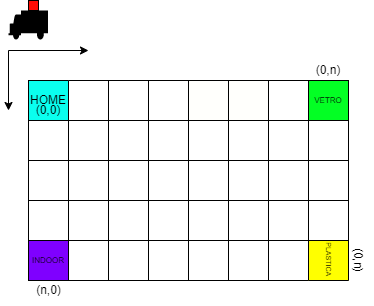

The diagram above was exported from draw.io. Its source (the exported page's mxGraphModel, read from the mxfile embedded in the PNG):
<mxGraphModel dx="1038" dy="481" grid="1" gridSize="10" guides="1" tooltips="1" connect="1" arrows="1" fold="1" page="1" pageScale="1" pageWidth="827" pageHeight="1169" math="0" shadow="0">
  <root>
    <mxCell id="0" />
    <mxCell id="1" parent="0" />
    <mxCell id="RqizObmslBFMnjJKwLmb-3" value="HOME" style="whiteSpace=wrap;html=1;aspect=fixed;rotation=0;fillColor=#0AFFEF;" parent="1" vertex="1">
      <mxGeometry x="120" y="240" width="40" height="40" as="geometry" />
    </mxCell>
    <mxCell id="RqizObmslBFMnjJKwLmb-4" value="" style="whiteSpace=wrap;html=1;aspect=fixed;rotation=-180;" parent="1" vertex="1">
      <mxGeometry x="160" y="240" width="40" height="40" as="geometry" />
    </mxCell>
    <mxCell id="RqizObmslBFMnjJKwLmb-5" value="" style="whiteSpace=wrap;html=1;aspect=fixed;" parent="1" vertex="1">
      <mxGeometry x="200" y="240" width="40" height="40" as="geometry" />
    </mxCell>
    <mxCell id="RqizObmslBFMnjJKwLmb-6" value="" style="whiteSpace=wrap;html=1;aspect=fixed;" parent="1" vertex="1">
      <mxGeometry x="240" y="240" width="40" height="40" as="geometry" />
    </mxCell>
    <mxCell id="RqizObmslBFMnjJKwLmb-7" value="" style="whiteSpace=wrap;html=1;aspect=fixed;fillColor=#FFFFFC;" parent="1" vertex="1">
      <mxGeometry x="280" y="240" width="40" height="40" as="geometry" />
    </mxCell>
    <mxCell id="RqizObmslBFMnjJKwLmb-9" value="" style="whiteSpace=wrap;html=1;aspect=fixed;fillColor=#FFFFFC;" parent="1" vertex="1">
      <mxGeometry x="320" y="240" width="40" height="40" as="geometry" />
    </mxCell>
    <mxCell id="RqizObmslBFMnjJKwLmb-12" value="VETRO" style="rounded=0;whiteSpace=wrap;html=1;fillColor=#03FF24;fontSize=8;" parent="1" vertex="1">
      <mxGeometry x="400" y="240" width="40" height="40" as="geometry" />
    </mxCell>
    <mxCell id="RqizObmslBFMnjJKwLmb-15" value="" style="whiteSpace=wrap;html=1;aspect=fixed;fillColor=#FFFFFF;" parent="1" vertex="1">
      <mxGeometry x="120" y="280" width="40" height="40" as="geometry" />
    </mxCell>
    <mxCell id="RqizObmslBFMnjJKwLmb-16" value="" style="whiteSpace=wrap;html=1;aspect=fixed;fillColor=#FFFFFF;" parent="1" vertex="1">
      <mxGeometry x="160" y="280" width="40" height="40" as="geometry" />
    </mxCell>
    <mxCell id="RqizObmslBFMnjJKwLmb-17" value="" style="whiteSpace=wrap;html=1;aspect=fixed;fillColor=#FFFFFF;" parent="1" vertex="1">
      <mxGeometry x="200" y="280" width="40" height="40" as="geometry" />
    </mxCell>
    <mxCell id="RqizObmslBFMnjJKwLmb-18" value="" style="whiteSpace=wrap;html=1;aspect=fixed;fillColor=#FFFFFF;" parent="1" vertex="1">
      <mxGeometry x="240" y="280" width="40" height="40" as="geometry" />
    </mxCell>
    <mxCell id="RqizObmslBFMnjJKwLmb-19" value="" style="whiteSpace=wrap;html=1;aspect=fixed;fillColor=#FFFFFF;" parent="1" vertex="1">
      <mxGeometry x="360" y="280" width="40" height="40" as="geometry" />
    </mxCell>
    <mxCell id="RqizObmslBFMnjJKwLmb-20" value="" style="whiteSpace=wrap;html=1;aspect=fixed;fillColor=#FFFFFF;" parent="1" vertex="1">
      <mxGeometry x="320" y="280" width="40" height="40" as="geometry" />
    </mxCell>
    <mxCell id="RqizObmslBFMnjJKwLmb-21" value="" style="whiteSpace=wrap;html=1;aspect=fixed;fillColor=#FFFFFF;" parent="1" vertex="1">
      <mxGeometry x="280" y="280" width="40" height="40" as="geometry" />
    </mxCell>
    <mxCell id="RqizObmslBFMnjJKwLmb-22" value="" style="whiteSpace=wrap;html=1;aspect=fixed;fillColor=#FFFFFF;" parent="1" vertex="1">
      <mxGeometry x="400" y="280" width="40" height="40" as="geometry" />
    </mxCell>
    <mxCell id="RqizObmslBFMnjJKwLmb-24" value="" style="whiteSpace=wrap;html=1;aspect=fixed;fillColor=#FFFFFF;" parent="1" vertex="1">
      <mxGeometry x="200" y="320" width="40" height="40" as="geometry" />
    </mxCell>
    <mxCell id="RqizObmslBFMnjJKwLmb-25" value="" style="whiteSpace=wrap;html=1;aspect=fixed;fillColor=#FFFFFF;" parent="1" vertex="1">
      <mxGeometry x="240" y="320" width="40" height="40" as="geometry" />
    </mxCell>
    <mxCell id="RqizObmslBFMnjJKwLmb-26" value="" style="whiteSpace=wrap;html=1;aspect=fixed;fillColor=#FFFFFF;" parent="1" vertex="1">
      <mxGeometry x="160" y="320" width="40" height="40" as="geometry" />
    </mxCell>
    <mxCell id="RqizObmslBFMnjJKwLmb-28" value="" style="whiteSpace=wrap;html=1;aspect=fixed;fillColor=#FFFFFF;" parent="1" vertex="1">
      <mxGeometry x="120" y="320" width="40" height="40" as="geometry" />
    </mxCell>
    <mxCell id="RqizObmslBFMnjJKwLmb-33" value="" style="whiteSpace=wrap;html=1;aspect=fixed;fillColor=#FFFFFF;" parent="1" vertex="1">
      <mxGeometry x="400" y="320" width="40" height="40" as="geometry" />
    </mxCell>
    <mxCell id="RqizObmslBFMnjJKwLmb-34" value="" style="whiteSpace=wrap;html=1;aspect=fixed;fillColor=#FFFFFF;" parent="1" vertex="1">
      <mxGeometry x="360" y="320" width="40" height="40" as="geometry" />
    </mxCell>
    <mxCell id="RqizObmslBFMnjJKwLmb-35" value="" style="whiteSpace=wrap;html=1;aspect=fixed;fillColor=#FFFFFF;" parent="1" vertex="1">
      <mxGeometry x="320" y="320" width="40" height="40" as="geometry" />
    </mxCell>
    <mxCell id="RqizObmslBFMnjJKwLmb-36" value="" style="whiteSpace=wrap;html=1;aspect=fixed;fillColor=#FFFFFF;" parent="1" vertex="1">
      <mxGeometry x="280" y="320" width="40" height="40" as="geometry" />
    </mxCell>
    <mxCell id="RqizObmslBFMnjJKwLmb-37" value="" style="whiteSpace=wrap;html=1;aspect=fixed;fillColor=#FFFFFF;" parent="1" vertex="1">
      <mxGeometry x="120" y="360" width="40" height="40" as="geometry" />
    </mxCell>
    <mxCell id="RqizObmslBFMnjJKwLmb-38" value="" style="whiteSpace=wrap;html=1;aspect=fixed;fillColor=#FFFFFF;" parent="1" vertex="1">
      <mxGeometry x="160" y="360" width="40" height="40" as="geometry" />
    </mxCell>
    <mxCell id="RqizObmslBFMnjJKwLmb-39" value="" style="whiteSpace=wrap;html=1;aspect=fixed;fillColor=#FFFFFF;" parent="1" vertex="1">
      <mxGeometry x="200" y="360" width="40" height="40" as="geometry" />
    </mxCell>
    <mxCell id="RqizObmslBFMnjJKwLmb-40" value="" style="whiteSpace=wrap;html=1;aspect=fixed;fillColor=#FFFFFF;" parent="1" vertex="1">
      <mxGeometry x="240" y="360" width="40" height="40" as="geometry" />
    </mxCell>
    <mxCell id="RqizObmslBFMnjJKwLmb-42" value="" style="whiteSpace=wrap;html=1;aspect=fixed;fillColor=#FFFFFF;" parent="1" vertex="1">
      <mxGeometry x="320" y="360" width="40" height="40" as="geometry" />
    </mxCell>
    <mxCell id="RqizObmslBFMnjJKwLmb-43" value="" style="whiteSpace=wrap;html=1;aspect=fixed;fillColor=#FFFFFF;" parent="1" vertex="1">
      <mxGeometry x="280" y="360" width="40" height="40" as="geometry" />
    </mxCell>
    <mxCell id="RqizObmslBFMnjJKwLmb-44" value="" style="whiteSpace=wrap;html=1;aspect=fixed;fillColor=#FFFFFF;" parent="1" vertex="1">
      <mxGeometry x="360" y="400" width="40" height="40" as="geometry" />
    </mxCell>
    <mxCell id="RqizObmslBFMnjJKwLmb-45" value="" style="whiteSpace=wrap;html=1;aspect=fixed;fillColor=#FFFFFF;" parent="1" vertex="1">
      <mxGeometry x="360" y="360" width="40" height="40" as="geometry" />
    </mxCell>
    <mxCell id="RqizObmslBFMnjJKwLmb-48" value="PLASTICA&amp;nbsp;" style="rounded=0;whiteSpace=wrap;html=1;fontFamily=Helvetica;fontSize=7;fontColor=default;strokeColor=default;fillColor=#FFFF00;rotation=90;" parent="1" vertex="1">
      <mxGeometry x="400" y="400" width="40" height="40" as="geometry" />
    </mxCell>
    <mxCell id="RqizObmslBFMnjJKwLmb-49" value="" style="whiteSpace=wrap;html=1;aspect=fixed;rounded=0;fontFamily=Helvetica;fontSize=12;fontColor=default;strokeColor=default;fillColor=#FFFFFF;" parent="1" vertex="1">
      <mxGeometry x="320" y="400" width="40" height="40" as="geometry" />
    </mxCell>
    <mxCell id="RqizObmslBFMnjJKwLmb-50" value="" style="whiteSpace=wrap;html=1;aspect=fixed;rounded=0;fontFamily=Helvetica;fontSize=12;fontColor=default;strokeColor=default;fillColor=#FFFFFF;" parent="1" vertex="1">
      <mxGeometry x="280" y="400" width="40" height="40" as="geometry" />
    </mxCell>
    <mxCell id="RqizObmslBFMnjJKwLmb-51" value="" style="whiteSpace=wrap;html=1;aspect=fixed;rounded=0;fontFamily=Helvetica;fontSize=12;fontColor=default;strokeColor=default;fillColor=#FFFFFF;" parent="1" vertex="1">
      <mxGeometry x="200" y="400" width="40" height="40" as="geometry" />
    </mxCell>
    <mxCell id="RqizObmslBFMnjJKwLmb-52" value="" style="whiteSpace=wrap;html=1;aspect=fixed;rounded=0;fontFamily=Helvetica;fontSize=12;fontColor=default;strokeColor=default;fillColor=#FFFFFF;" parent="1" vertex="1">
      <mxGeometry x="240" y="400" width="40" height="40" as="geometry" />
    </mxCell>
    <mxCell id="RqizObmslBFMnjJKwLmb-55" value="INDOOR" style="rounded=0;whiteSpace=wrap;html=1;fontFamily=Helvetica;fontSize=8;fontColor=default;strokeColor=default;fillColor=#7F00FF;" parent="1" vertex="1">
      <mxGeometry x="120" y="400" width="40" height="40" as="geometry" />
    </mxCell>
    <mxCell id="RqizObmslBFMnjJKwLmb-64" value="" style="endArrow=classic;startArrow=classic;html=1;rounded=0;fontFamily=Helvetica;fontSize=12;fontColor=default;" parent="1" edge="1">
      <mxGeometry width="50" height="50" relative="1" as="geometry">
        <mxPoint x="100" y="270" as="sourcePoint" />
        <mxPoint x="180" y="210" as="targetPoint" />
        <Array as="points">
          <mxPoint x="100" y="210" />
        </Array>
      </mxGeometry>
    </mxCell>
    <mxCell id="RqizObmslBFMnjJKwLmb-65" value="(0,0)" style="text;html=1;strokeColor=none;fillColor=none;align=center;verticalAlign=middle;whiteSpace=wrap;rounded=0;fontFamily=Helvetica;fontSize=12;fontColor=default;" parent="1" vertex="1">
      <mxGeometry x="125" y="260" width="30" height="20" as="geometry" />
    </mxCell>
    <mxCell id="RqizObmslBFMnjJKwLmb-67" value="(0,n)" style="text;html=1;strokeColor=none;fillColor=none;align=center;verticalAlign=middle;whiteSpace=wrap;rounded=0;fontFamily=Helvetica;fontSize=12;fontColor=default;" parent="1" vertex="1">
      <mxGeometry x="405" y="220" width="30" height="20" as="geometry" />
    </mxCell>
    <mxCell id="RqizObmslBFMnjJKwLmb-73" value="(n,0)" style="text;html=1;align=center;verticalAlign=middle;resizable=0;points=[];autosize=1;strokeColor=none;fillColor=none;fontSize=12;fontFamily=Helvetica;fontColor=default;" parent="1" vertex="1">
      <mxGeometry x="115" y="435" width="50" height="30" as="geometry" />
    </mxCell>
    <mxCell id="RqizObmslBFMnjJKwLmb-74" value="(0,n)" style="text;html=1;strokeColor=none;fillColor=none;align=center;verticalAlign=middle;whiteSpace=wrap;rounded=0;fontFamily=Helvetica;fontSize=12;fontColor=default;rotation=90;" parent="1" vertex="1">
      <mxGeometry x="420" y="405" width="60" height="30" as="geometry" />
    </mxCell>
    <mxCell id="RqizObmslBFMnjJKwLmb-81" value="" style="shape=mxgraph.signs.transportation.truck_2;html=1;pointerEvents=1;fillColor=#000000;strokeColor=none;verticalLabelPosition=bottom;verticalAlign=top;align=center;sketch=0;rounded=0;fontFamily=Helvetica;fontSize=12;fontColor=default;rotation=0;" parent="1" vertex="1">
      <mxGeometry x="100" y="170" width="39.5" height="29" as="geometry" />
    </mxCell>
    <mxCell id="RqizObmslBFMnjJKwLmb-84" value="" style="rounded=0;whiteSpace=wrap;html=1;fontFamily=Helvetica;fontSize=12;fontColor=default;strokeColor=default;fillColor=#FF0D05;" parent="1" vertex="1">
      <mxGeometry x="120" y="160" width="10" height="10" as="geometry" />
    </mxCell>
    <mxCell id="1cyZXgCQTqFzUkZ_AThN-1" value="" style="whiteSpace=wrap;html=1;aspect=fixed;" parent="1" vertex="1">
      <mxGeometry x="360" y="240" width="40" height="40" as="geometry" />
    </mxCell>
    <mxCell id="1cyZXgCQTqFzUkZ_AThN-2" value="" style="whiteSpace=wrap;html=1;aspect=fixed;" parent="1" vertex="1">
      <mxGeometry x="400" y="360" width="40" height="40" as="geometry" />
    </mxCell>
    <mxCell id="1cyZXgCQTqFzUkZ_AThN-3" value="" style="whiteSpace=wrap;html=1;aspect=fixed;fontSize=7;" parent="1" vertex="1">
      <mxGeometry x="160" y="400" width="40" height="40" as="geometry" />
    </mxCell>
  </root>
</mxGraphModel>